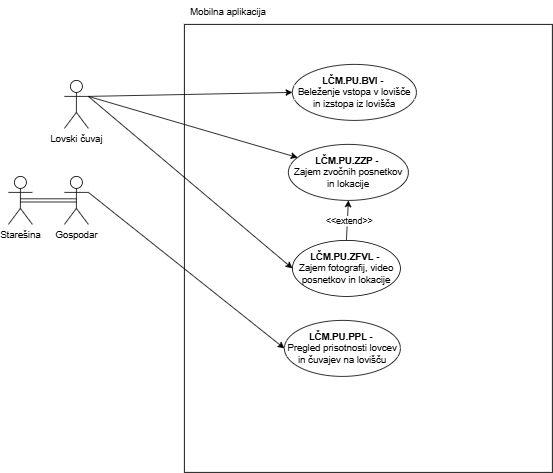

The diagram above was exported from draw.io. Its source (the exported page's mxGraphModel, read from the mxfile embedded in the PNG):
<mxGraphModel dx="2181" dy="600" grid="1" gridSize="10" guides="1" tooltips="1" connect="1" arrows="1" fold="1" page="1" pageScale="1" pageWidth="827" pageHeight="1169" math="0" shadow="0">
  <root>
    <mxCell id="0" />
    <mxCell id="1" parent="0" />
    <mxCell id="3p3-Dvi5GFgsdkGWm4ts-1" value="" style="rounded=0;whiteSpace=wrap;html=1;" parent="1" vertex="1">
      <mxGeometry x="220" y="60" width="460" height="560" as="geometry" />
    </mxCell>
    <mxCell id="3p3-Dvi5GFgsdkGWm4ts-2" value="Lovski čuvaj" style="shape=umlActor;verticalLabelPosition=bottom;verticalAlign=top;html=1;outlineConnect=0;" parent="1" vertex="1">
      <mxGeometry x="70" y="130" width="30" height="60" as="geometry" />
    </mxCell>
    <mxCell id="movm5xHroOJc-YoSEQmm-1" style="edgeStyle=orthogonalEdgeStyle;shape=link;rounded=0;orthogonalLoop=1;jettySize=auto;html=1;exitX=0.5;exitY=0.5;exitDx=0;exitDy=0;exitPerimeter=0;entryX=0.5;entryY=0.5;entryDx=0;entryDy=0;entryPerimeter=0;" parent="1" source="3p3-Dvi5GFgsdkGWm4ts-3" target="3p3-Dvi5GFgsdkGWm4ts-4" edge="1">
      <mxGeometry relative="1" as="geometry" />
    </mxCell>
    <mxCell id="3p3-Dvi5GFgsdkGWm4ts-3" value="Starešina" style="shape=umlActor;verticalLabelPosition=bottom;verticalAlign=top;html=1;outlineConnect=0;" parent="1" vertex="1">
      <mxGeometry y="250" width="30" height="60" as="geometry" />
    </mxCell>
    <mxCell id="3p3-Dvi5GFgsdkGWm4ts-4" value="Gospodar" style="shape=umlActor;verticalLabelPosition=bottom;verticalAlign=top;html=1;outlineConnect=0;" parent="1" vertex="1">
      <mxGeometry x="70" y="250" width="30" height="60" as="geometry" />
    </mxCell>
    <mxCell id="3p3-Dvi5GFgsdkGWm4ts-5" value="&lt;b&gt;LČM.PU.ZZP&lt;/b&gt; -&amp;nbsp;&lt;div&gt;Zajem zvočnih posnetkov in lokacije&lt;/div&gt;" style="ellipse;whiteSpace=wrap;html=1;" parent="1" vertex="1">
      <mxGeometry x="350" y="210" width="150" height="70" as="geometry" />
    </mxCell>
    <mxCell id="3p3-Dvi5GFgsdkGWm4ts-6" value="" style="endArrow=classic;html=1;rounded=0;exitX=1;exitY=0.3333333333333333;exitDx=0;exitDy=0;exitPerimeter=0;" parent="1" source="3p3-Dvi5GFgsdkGWm4ts-2" target="3p3-Dvi5GFgsdkGWm4ts-5" edge="1">
      <mxGeometry width="50" height="50" relative="1" as="geometry">
        <mxPoint x="410" y="360" as="sourcePoint" />
        <mxPoint x="460" y="310" as="targetPoint" />
      </mxGeometry>
    </mxCell>
    <mxCell id="3p3-Dvi5GFgsdkGWm4ts-7" value="&lt;b&gt;LČM.PU.ZFVL&lt;/b&gt; -&amp;nbsp;&lt;div&gt;Zajem fotografij, video posnetkov in lokacije&lt;/div&gt;" style="ellipse;whiteSpace=wrap;html=1;" parent="1" vertex="1">
      <mxGeometry x="355" y="330" width="135" height="70" as="geometry" />
    </mxCell>
    <mxCell id="3p3-Dvi5GFgsdkGWm4ts-8" value="" style="endArrow=classic;html=1;rounded=0;entryX=0;entryY=0.5;entryDx=0;entryDy=0;" parent="1" target="3p3-Dvi5GFgsdkGWm4ts-7" edge="1">
      <mxGeometry width="50" height="50" relative="1" as="geometry">
        <mxPoint x="100" y="150" as="sourcePoint" />
        <mxPoint x="311" y="136" as="targetPoint" />
      </mxGeometry>
    </mxCell>
    <mxCell id="3p3-Dvi5GFgsdkGWm4ts-9" value="Mobilna aplikacija" style="text;html=1;align=center;verticalAlign=middle;whiteSpace=wrap;rounded=0;" parent="1" vertex="1">
      <mxGeometry x="220" y="30" width="110" height="30" as="geometry" />
    </mxCell>
    <mxCell id="3p3-Dvi5GFgsdkGWm4ts-10" value="&lt;b&gt;LČM.PU.PPL&lt;/b&gt; -&amp;nbsp;&lt;div&gt;Pregled prisotnosti lovcev in čuvajev na lovišču&lt;/div&gt;" style="ellipse;whiteSpace=wrap;html=1;" parent="1" vertex="1">
      <mxGeometry x="345" y="430" width="145" height="70" as="geometry" />
    </mxCell>
    <mxCell id="3p3-Dvi5GFgsdkGWm4ts-11" value="" style="endArrow=classic;html=1;rounded=0;exitX=1;exitY=0.3333333333333333;exitDx=0;exitDy=0;exitPerimeter=0;entryX=0;entryY=0.5;entryDx=0;entryDy=0;" parent="1" source="3p3-Dvi5GFgsdkGWm4ts-4" target="3p3-Dvi5GFgsdkGWm4ts-10" edge="1">
      <mxGeometry width="50" height="50" relative="1" as="geometry">
        <mxPoint x="410" y="360" as="sourcePoint" />
        <mxPoint x="460" y="310" as="targetPoint" />
      </mxGeometry>
    </mxCell>
    <mxCell id="3p3-Dvi5GFgsdkGWm4ts-13" value="&lt;b&gt;LČM.PU.BVI&lt;/b&gt; -&amp;nbsp;&lt;div&gt;Beleženje vstopa v lovišče in izstopa iz lovišča&lt;/div&gt;" style="ellipse;whiteSpace=wrap;html=1;" parent="1" vertex="1">
      <mxGeometry x="355" y="110" width="155" height="70" as="geometry" />
    </mxCell>
    <mxCell id="3p3-Dvi5GFgsdkGWm4ts-14" value="" style="endArrow=classic;html=1;rounded=0;entryX=0;entryY=0.5;entryDx=0;entryDy=0;" parent="1" target="3p3-Dvi5GFgsdkGWm4ts-13" edge="1">
      <mxGeometry width="50" height="50" relative="1" as="geometry">
        <mxPoint x="100" y="150" as="sourcePoint" />
        <mxPoint x="321" y="217" as="targetPoint" />
      </mxGeometry>
    </mxCell>
    <mxCell id="3p3-Dvi5GFgsdkGWm4ts-15" value="" style="endArrow=classic;html=1;rounded=0;exitX=0.5;exitY=0;exitDx=0;exitDy=0;entryX=0.5;entryY=1;entryDx=0;entryDy=0;" parent="1" source="3p3-Dvi5GFgsdkGWm4ts-7" target="3p3-Dvi5GFgsdkGWm4ts-5" edge="1">
      <mxGeometry width="50" height="50" relative="1" as="geometry">
        <mxPoint x="420" y="330" as="sourcePoint" />
        <mxPoint x="470" y="280" as="targetPoint" />
      </mxGeometry>
    </mxCell>
    <mxCell id="3p3-Dvi5GFgsdkGWm4ts-16" value="&amp;lt;&amp;lt;extend&amp;gt;&amp;gt;" style="edgeLabel;html=1;align=center;verticalAlign=middle;resizable=0;points=[];" parent="3p3-Dvi5GFgsdkGWm4ts-15" vertex="1" connectable="0">
      <mxGeometry y="-2" relative="1" as="geometry">
        <mxPoint as="offset" />
      </mxGeometry>
    </mxCell>
  </root>
</mxGraphModel>